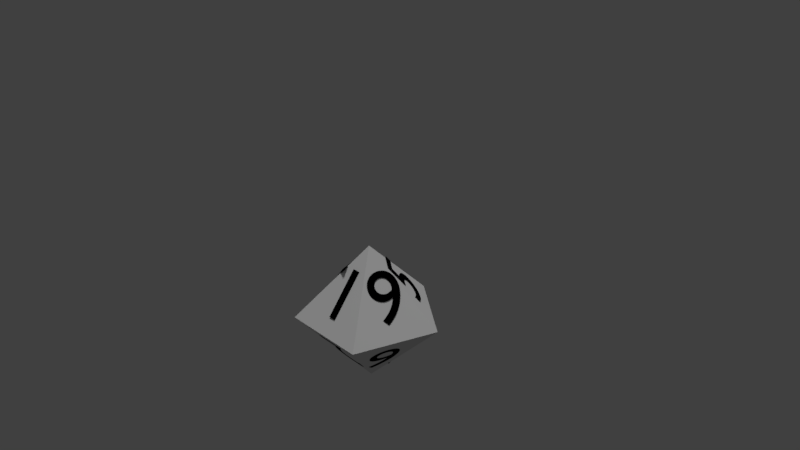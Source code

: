# Source: DiceModel.blend  (saved by Blender 2.78.0; exported with 4.5.12 LTS)
import bpy
from mathutils import Matrix  # noqa: F401  (used for matrix-valued properties, if any)

bpy.ops.wm.read_factory_settings(use_empty=True)
scene = bpy.context.scene
scene.name = 'Scene'

# ---- collections
col_collection_1 = bpy.data.collections.new('Collection 1'); scene.collection.children.link(col_collection_1)

# ---- materials (node trees are filled in below, after node groups)
mat_material_018 = bpy.data.materials.new('Material.018')
mat_material_018.alpha_threshold = 0.0
mat_material_018.use_transparent_shadow = False
mat_material_018.diffuse_color = (0.0, 0.0, 0.0, 1.0)
mat_material_018.roughness = 0.5
mat_material_019 = bpy.data.materials.new('Material.019')
mat_material_019.alpha_threshold = 0.0
mat_material_019.use_transparent_shadow = False
mat_material_019.diffuse_color = (0.0, 0.0, 0.0, 1.0)
mat_material_019.roughness = 0.5
mat_material_020 = bpy.data.materials.new('Material.020')
mat_material_020.alpha_threshold = 0.0
mat_material_020.use_transparent_shadow = False
mat_material_020.diffuse_color = (0.0, 0.0, 0.0, 1.0)
mat_material_020.roughness = 0.5
mat_material_021 = bpy.data.materials.new('Material.021')
mat_material_021.alpha_threshold = 0.0
mat_material_021.use_transparent_shadow = False
mat_material_021.diffuse_color = (0.0, 0.0, 0.0, 1.0)
mat_material_021.roughness = 0.5
mat_material_022 = bpy.data.materials.new('Material.022')
mat_material_022.alpha_threshold = 0.0
mat_material_022.use_transparent_shadow = False
mat_material_022.diffuse_color = (0.0, 0.0, 0.0, 1.0)
mat_material_022.roughness = 0.5
mat_material_003 = bpy.data.materials.new('Material.003')
mat_material_003.alpha_threshold = 0.0
mat_material_003.use_transparent_shadow = False
mat_material_003.diffuse_color = (0.0, 0.0, 0.0, 1.0)
mat_material_003.roughness = 0.5
mat_material_004 = bpy.data.materials.new('Material.004')
mat_material_004.alpha_threshold = 0.0
mat_material_004.use_transparent_shadow = False
mat_material_004.diffuse_color = (0.0, 0.0, 0.0, 1.0)
mat_material_004.roughness = 0.5
mat_material_005 = bpy.data.materials.new('Material.005')
mat_material_005.alpha_threshold = 0.0
mat_material_005.use_transparent_shadow = False
mat_material_005.diffuse_color = (0.0, 0.0, 0.0, 1.0)
mat_material_005.roughness = 0.5
mat_material_006 = bpy.data.materials.new('Material.006')
mat_material_006.alpha_threshold = 0.0
mat_material_006.use_transparent_shadow = False
mat_material_006.diffuse_color = (0.0, 0.0, 0.0, 1.0)
mat_material_006.roughness = 0.5
mat_material_007 = bpy.data.materials.new('Material.007')
mat_material_007.alpha_threshold = 0.0
mat_material_007.use_transparent_shadow = False
mat_material_007.diffuse_color = (0.0, 0.0, 0.0, 1.0)
mat_material_007.roughness = 0.5

# ---- material node trees

# ---- world
world_world = bpy.data.worlds.new('World'); scene.world = world_world
world_world.color = (0.05088, 0.05088, 0.05088)
world_world.use_sun_shadow = False
world_world.sun_shadow_jitter_overblur = 0.0
world_world.cycles.sampling_method = 'MANUAL'

# ---- cameras
cam_camera = bpy.data.cameras.new('Camera')
cam_camera.clip_end = 100.0
cam_camera.lens = 35.0
cam_camera.sensor_width = 32.0
cam_camera.sensor_height = 18.0
cam_camera.ortho_scale = 7.314
cam_camera.dof.focus_distance = 0.0
cam_camera.dof.aperture_fstop = 128.0

# ---- lights
light_sun = bpy.data.lights.new('Sun', 'SUN')
light_sun.transmission_factor = 0.0
light_sun.angle = 0.1993
light_sun.energy = 1.0
light_sun.shadow_buffer_clip_start = 0.5
light_sun.shadow_soft_size = 0.1
light_sun.shadow_cascade_max_distance = 1000.0
light_lamp = bpy.data.lights.new('Lamp', 'POINT')
light_lamp.transmission_factor = 0.0
light_lamp.cutoff_distance = 30.0
light_lamp.energy = 100.0
light_lamp.shadow_buffer_clip_start = 1.001
light_lamp.shadow_soft_size = 0.1
light_lamp.shadow_maximum_resolution = 0.006
light_lamp.use_absolute_resolution = True

# ---- meshes
me_cone = bpy.data.meshes.new('Cone')
me_cone.from_pydata([(0.0, 1.0, -1.0), (0.0, 0.0, 1.0), (0.9511, 0.309, -1.0), (0.5878, -0.809, -1.0), (-0.5878, -0.809, -1.0), (-0.9511, 0.309, -1.0)], [], [(0, 1, 2), (2, 1, 3), (3, 1, 4), (4, 1, 5), (5, 1, 0), (0, 2, 3, 4, 5)])
_ca = me_cone.color_attributes.new('Col', 'BYTE_COLOR', 'CORNER')
_ca.data.foreach_set('color', [1.0, 1.0, 1.0, 1.0, 1.0, 1.0, 1.0, 1.0, 1.0, 1.0, 1.0, 1.0, 1.0, 1.0, 1.0, 1.0, 1.0, 1.0, 1.0, 1.0, 1.0, 1.0, 1.0, 1.0, 1.0, 1.0, 1.0, 1.0, 1.0, 1.0, 1.0, 1.0, 1.0, 1.0, 1.0, 1.0, 1.0, 1.0, 1.0, 1.0, 1.0, 1.0, 1.0, 1.0, 1.0, 1.0, 1.0, 1.0, 1.0, 1.0, 1.0, 1.0, 1.0, 1.0, 1.0, 1.0, 1.0, 1.0, 1.0, 1.0, 1.0, 1.0, 1.0, 1.0, 1.0, 1.0, 1.0, 1.0, 1.0, 1.0, 1.0, 1.0, 1.0, 1.0, 1.0, 1.0, 1.0, 1.0, 1.0, 1.0])
me_cone.materials.append(None)
me_cone.use_remesh_preserve_volume = False
me_cone.use_remesh_preserve_attributes = False
me_cone.use_mirror_vertex_groups = False
me_cone.update()
me_cone_002 = bpy.data.meshes.new('Cone.002')
me_cone_002.from_pydata([(0.0, 1.0, -1.0), (0.0, 0.0, 1.0), (0.9511, 0.309, -1.0), (0.5878, -0.809, -1.0), (-0.5878, -0.809, -1.0), (-0.9511, 0.309, -1.0)], [], [(0, 1, 2), (2, 1, 3), (3, 1, 4), (4, 1, 5), (5, 1, 0), (0, 2, 3, 4, 5)])
me_cone_002.use_remesh_preserve_volume = False
me_cone_002.use_remesh_preserve_attributes = False
me_cone_002.use_mirror_vertex_groups = False
me_cone_002.update()

# ---- curves / text
txt_text_015 = bpy.data.curves.new('Text.015', 'FONT')
txt_text_015.dimensions = '2D'
txt_text_015.body = '0'
txt_text_015.materials.append(mat_material_018)
txt_text_015.use_path_clamp = True
txt_text_015.bevel_resolution = 0
txt_text_015.extrude = 0.01
txt_text_016 = bpy.data.curves.new('Text.016', 'FONT')
txt_text_016.dimensions = '2D'
txt_text_016.body = '4'
txt_text_016.materials.append(mat_material_019)
txt_text_016.use_path_clamp = True
txt_text_016.bevel_resolution = 0
txt_text_016.extrude = 0.01
txt_text_017 = bpy.data.curves.new('Text.017', 'FONT')
txt_text_017.dimensions = '2D'
txt_text_017.body = '6'
txt_text_017.materials.append(mat_material_020)
txt_text_017.use_path_clamp = True
txt_text_017.bevel_resolution = 0
txt_text_017.extrude = 0.01
txt_text_018 = bpy.data.curves.new('Text.018', 'FONT')
txt_text_018.dimensions = '2D'
txt_text_018.body = '8'
txt_text_018.materials.append(mat_material_021)
txt_text_018.use_path_clamp = True
txt_text_018.bevel_resolution = 0
txt_text_018.extrude = 0.01
txt_text_019 = bpy.data.curves.new('Text.019', 'FONT')
txt_text_019.dimensions = '2D'
txt_text_019.body = '2'
txt_text_019.materials.append(mat_material_022)
txt_text_019.use_path_clamp = True
txt_text_019.bevel_resolution = 0
txt_text_019.extrude = 0.01
txt_text = bpy.data.curves.new('Text', 'FONT')
txt_text.dimensions = '2D'
txt_text.body = '1'
txt_text.materials.append(mat_material_003)
txt_text.use_path_clamp = True
txt_text.bevel_resolution = 0
txt_text.extrude = 0.01
txt_text_001 = bpy.data.curves.new('Text.001', 'FONT')
txt_text_001.dimensions = '2D'
txt_text_001.body = '9'
txt_text_001.materials.append(mat_material_004)
txt_text_001.use_path_clamp = True
txt_text_001.bevel_resolution = 0
txt_text_001.extrude = 0.01
txt_text_002 = bpy.data.curves.new('Text.002', 'FONT')
txt_text_002.dimensions = '2D'
txt_text_002.body = '5'
txt_text_002.materials.append(mat_material_005)
txt_text_002.use_path_clamp = True
txt_text_002.bevel_resolution = 0
txt_text_002.extrude = 0.01
txt_text_003 = bpy.data.curves.new('Text.003', 'FONT')
txt_text_003.dimensions = '2D'
txt_text_003.body = '7'
txt_text_003.materials.append(mat_material_006)
txt_text_003.use_path_clamp = True
txt_text_003.bevel_resolution = 0
txt_text_003.extrude = 0.01
txt_text_004 = bpy.data.curves.new('Text.004', 'FONT')
txt_text_004.dimensions = '2D'
txt_text_004.body = '3'
txt_text_004.materials.append(mat_material_007)
txt_text_004.use_path_clamp = True
txt_text_004.bevel_resolution = 0
txt_text_004.extrude = 0.01

# ---- objects
ob_empty = bpy.data.objects.new('Empty', None)
ob_0 = bpy.data.objects.new('0', txt_text_015)
ob_2 = bpy.data.objects.new('2', txt_text_016)
ob_4 = bpy.data.objects.new('4', txt_text_017)
ob_8 = bpy.data.objects.new('8', txt_text_018)
ob_6 = bpy.data.objects.new('6', txt_text_019)
ob_1 = bpy.data.objects.new('1', txt_text)
ob_sun = bpy.data.objects.new('Sun', light_sun)
ob_cone = bpy.data.objects.new('Cone', me_cone)
ob_lamp = bpy.data.objects.new('Lamp', light_lamp)
ob_camera = bpy.data.objects.new('Camera', cam_camera)
ob_cone_001 = bpy.data.objects.new('Cone.001', me_cone_002)
ob_3 = bpy.data.objects.new('3', txt_text_001)
ob_5 = bpy.data.objects.new('5', txt_text_002)
ob_7 = bpy.data.objects.new('7', txt_text_003)
ob_9 = bpy.data.objects.new('9', txt_text_004)

# ---- transforms, parenting, visibility, modifiers, constraints
ob_empty.location = (2.058, -0.9992, 0.07713)
ob_empty.rotation_euler = (3.142, 0.0, 0.6283)
ob_empty.empty_image_offset = (0.0, 0.0)
ob_empty.lineart.crease_threshold = 0.0
ob_0.parent = ob_empty
ob_0.matrix_parent_inverse = Matrix(((1.0, 0.0, 0.0, -1.083), (0.0, 1.0, 0.0, -2.023), (0.0, 0.0, 1.0, 0.8423), (0.0, 0.0, 0.0, 1.0)))
ob_0.location = (-0.2321, -0.658, 0.2994)
ob_0.rotation_euler = (0.8918, -0.009146, -0.0001562)
ob_0.lineart.crease_threshold = 0.0
ob_2.parent = ob_empty
ob_2.matrix_parent_inverse = Matrix(((1.0, 0.0, 0.0, -1.083), (0.0, 1.0, 0.0, -2.023), (0.0, 0.0, 1.0, 0.8423), (0.0, 0.0, 0.0, 1.0)))
ob_2.location = (0.5564, -0.405, 0.2994)
ob_2.rotation_euler = (0.8918, -0.009148, 1.257)
ob_2.lineart.crease_threshold = 0.0
ob_4.parent = ob_empty
ob_4.matrix_parent_inverse = Matrix(((1.0, 0.0, 0.0, -1.083), (0.0, 1.0, 0.0, -2.023), (0.0, 0.0, 1.0, 0.8423), (0.0, 0.0, 0.0, 1.0)))
ob_4.location = (0.5688, 0.4005, 0.2988)
ob_4.rotation_euler = (0.8918, -0.009148, 2.513)
ob_4.lineart.crease_threshold = 0.0
ob_8.parent = ob_empty
ob_8.matrix_parent_inverse = Matrix(((1.0, 0.0, 0.0, -1.083), (0.0, 1.0, 0.0, -2.023), (0.0, 0.0, 1.0, 0.8423), (0.0, 0.0, 0.0, 1.0)))
ob_8.location = (-0.6894, -0.0006696, 0.2955)
ob_8.rotation_euler = (0.8918, -0.009148, -1.257)
ob_8.lineart.crease_threshold = 0.0
ob_6.parent = ob_empty
ob_6.matrix_parent_inverse = Matrix(((1.0, 0.0, 0.0, -1.083), (0.0, 1.0, 0.0, -2.023), (0.0, 0.0, 1.0, 0.8423), (0.0, 0.0, 0.0, 1.0)))
ob_6.location = (-0.2197, 0.6478, 0.299)
ob_6.rotation_euler = (0.8918, -0.009148, 3.77)
ob_6.lineart.crease_threshold = 0.0
ob_1.location = (-0.2321, -0.658, -0.6898)
ob_1.rotation_euler = (0.8918, -0.009146, -0.0001562)
ob_1.lineart.crease_threshold = 0.0
ob_sun.location = (-3.87, 0.234, -2.562)
ob_sun.lineart.crease_threshold = 0.0
ob_cone.location = (0.0, 0.0, -1.381)
ob_cone.rotation_euler = (3.142, 0.0, 0.6283)
ob_cone.scale = (1.0, 1.0, 0.5)
ob_cone.lineart.crease_threshold = 0.0
ob_lamp.location = (4.076, 1.005, 5.904)
ob_lamp.rotation_euler = (0.6503, 0.05522, 1.866)
ob_lamp.lock_rotations_4d = False
ob_lamp.empty_display_type = 'ARROWS'
ob_lamp.color = (0.0, 0.0, 0.0, 0.0)
ob_lamp.lineart.crease_threshold = 0.0
ob_camera.location = (7.481, -6.508, 5.344)
ob_camera.rotation_euler = (1.109, 0.0, 0.8149)
ob_camera.lock_rotations_4d = False
ob_camera.empty_display_type = 'ARROWS'
ob_camera.color = (0.0, 0.0, 0.0, 0.0)
ob_camera.display_type = 'WIRE'
ob_camera.lineart.crease_threshold = 0.0
ob_cone_001.location = (0.0, 6.598e-10, -0.381)
ob_cone_001.scale = (1.0, 1.0, 0.5)
ob_cone_001.lineart.crease_threshold = 0.0
ob_3.location = (0.5564, -0.405, -0.6898)
ob_3.rotation_euler = (0.8918, -0.009148, 1.257)
ob_3.lineart.crease_threshold = 0.0
ob_5.location = (0.5688, 0.4005, -0.6905)
ob_5.rotation_euler = (0.8918, -0.009148, 2.513)
ob_5.lineart.crease_threshold = 0.0
ob_7.location = (-0.6894, -0.0006696, -0.6937)
ob_7.rotation_euler = (0.8918, -0.009148, -1.257)
ob_7.lineart.crease_threshold = 0.0
ob_9.location = (-0.2197, 0.6478, -0.6903)
ob_9.rotation_euler = (0.8918, -0.009148, 3.77)
ob_9.lineart.crease_threshold = 0.0

# ---- collection membership
col_collection_1.objects.link(ob_empty)
col_collection_1.objects.link(ob_0)
col_collection_1.objects.link(ob_2)
col_collection_1.objects.link(ob_4)
col_collection_1.objects.link(ob_8)
col_collection_1.objects.link(ob_6)
col_collection_1.objects.link(ob_1)
col_collection_1.objects.link(ob_sun)
col_collection_1.objects.link(ob_cone)
col_collection_1.objects.link(ob_lamp)
col_collection_1.objects.link(ob_camera)
col_collection_1.objects.link(ob_cone_001)
col_collection_1.objects.link(ob_3)
col_collection_1.objects.link(ob_5)
col_collection_1.objects.link(ob_7)
col_collection_1.objects.link(ob_9)

# ---- scene / render settings (as saved in the file)
scene.camera = ob_camera
scene.frame_start = 1; scene.frame_end = 250; scene.frame_set(4)
scene.render.engine = 'BLENDER_EEVEE_NEXT'
scene.render.resolution_percentage = 50
scene.render.dither_intensity = 0.0
scene.cycles.use_denoising = False
scene.cycles.samples = 128
scene.cycles.sampling_pattern = 'TABULATED_SOBOL'
scene.cycles.light_sampling_threshold = 0.0
scene.cycles.use_adaptive_sampling = False
scene.cycles.use_light_tree = False
scene.cycles.blur_glossy = 0.0
scene.cycles.sample_clamp_indirect = 0.0
scene.view_settings.view_transform = 'Standard'
bpy.context.view_layer.update()
